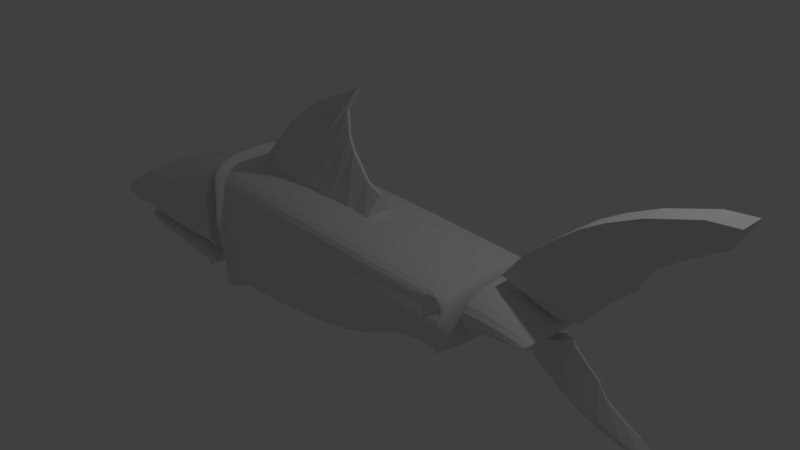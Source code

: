 # Source: Shark.blend  (saved by Blender 2.79.0; exported with 4.5.12 LTS)
import bpy
from mathutils import Matrix  # noqa: F401  (used for matrix-valued properties, if any)

bpy.ops.wm.read_factory_settings(use_empty=True)
scene = bpy.context.scene
scene.name = 'Scene'

# ---- collections
col_collection_1 = bpy.data.collections.new('Collection 1'); scene.collection.children.link(col_collection_1)

# ---- world
world_world = bpy.data.worlds.new('World'); scene.world = world_world
world_world.color = (0.05088, 0.05088, 0.05088)
world_world.use_sun_shadow = False
world_world.sun_shadow_jitter_overblur = 0.0
world_world.cycles.sampling_method = 'MANUAL'

# ---- cameras
cam_camera = bpy.data.cameras.new('Camera')
cam_camera.clip_end = 100.0
cam_camera.lens = 35.0
cam_camera.sensor_width = 32.0
cam_camera.sensor_height = 18.0
cam_camera.ortho_scale = 7.314
cam_camera.dof.focus_distance = 0.0
cam_camera.dof.aperture_fstop = 128.0

# ---- lights
light_lamp = bpy.data.lights.new('Lamp', 'POINT')
light_lamp.transmission_factor = 0.0
light_lamp.cutoff_distance = 30.0
light_lamp.energy = 100.0
light_lamp.shadow_buffer_clip_start = 1.001
light_lamp.shadow_soft_size = 0.1
light_lamp.shadow_maximum_resolution = 0.006
light_lamp.use_absolute_resolution = True

# ---- meshes
me_plane_004 = bpy.data.meshes.new('Plane.004')
me_plane_004.from_pydata([(-1.223, -0.8154, 0.205), (-0.8482, -0.7881, 0.205), (-0.8317, -0.3004, 0.205), (-0.4527, 0.08661, 0.205), (-1.131, -0.6467, 0.205), (0.6526, 0.7482, 0.02008), (0.09998, 0.4748, 0.205), (-0.9999, -0.4972, 0.205), (0.9382, -0.8676, 0.205), (1.012, -0.5416, 0.02008), (0.781, -0.4393, 0.02008), (0.5282, -0.1056, 0.02008), (0.4518, 0.08046, 0.02008), (0.4297, 0.4076, 0.02008), (-0.4903, -0.7861, 0.205), (-0.1333, -0.917, 0.2004), (0.2164, -0.8793, 0.2025), (0.581, -0.8982, 0.2009), (-1.223, -0.8154, -0.205), (-0.8482, -0.7881, -0.205), (-0.8317, -0.3004, -0.205), (-0.4527, 0.08661, -0.205), (-1.131, -0.6467, -0.205), (0.6526, 0.7482, -0.02008), (0.09998, 0.4748, -0.205), (-0.9999, -0.4972, -0.205), (0.9412, -0.8665, -0.205), (1.015, -0.5405, -0.02008), (0.7824, -0.4377, -0.02008), (0.5298, -0.1046, -0.02008), (0.4508, 0.08232, -0.02008), (0.4293, 0.408, -0.02008), (-0.491, -0.7853, -0.205), (-0.134, -0.9153, -0.2096), (0.2179, -0.8782, -0.2075), (0.5822, -0.8965, -0.2091)], [], [(7, 6, 3, 2), (0, 1, 5, 4), (4, 5, 6, 7), (10, 17, 8, 9), (5, 1, 14, 13), (13, 14, 15, 12), (12, 15, 16, 11), (11, 16, 17, 10), (25, 20, 21, 24), (18, 22, 23, 19), (22, 25, 24, 23), (28, 27, 26, 35), (23, 31, 32, 19), (31, 30, 33, 32), (30, 29, 34, 33), (29, 28, 35, 34), (0, 4, 22, 18), (1, 0, 18, 19), (3, 6, 24, 21), (2, 3, 21, 20), (4, 7, 25, 22), (6, 5, 23, 24), (7, 2, 20, 25), (9, 8, 26, 27), (5, 13, 31, 23), (8, 17, 35, 26), (10, 9, 27, 28), (11, 10, 28, 29), (12, 11, 29, 30), (13, 12, 30, 31), (14, 1, 19, 32), (15, 14, 32, 33), (16, 15, 33, 34), (17, 16, 34, 35)])
me_plane_004.use_remesh_preserve_volume = False
me_plane_004.use_remesh_preserve_attributes = False
me_plane_004.use_mirror_vertex_groups = False
me_plane_004.update()
me_plane_003 = bpy.data.meshes.new('Plane.003')
me_plane_003.from_pydata([(-0.683, -0.155, -0.7804), (0.09901, -0.155, -0.8035), (1.086, -0.155, 1.074), (1.407, -0.155, 1.18), (0.2561, -0.155, 0.514), (0.3523, -0.155, 0.3242), (-0.174, -0.155, 0.05224), (0.06705, -0.155, -0.1201), (-0.4915, -0.155, -0.3729), (0.119, -0.155, -0.5284), (1.08, -0.155, 0.9685), (0.581, -0.155, 0.7708), (0.6373, -0.155, 0.6433), (0.1913, -0.155, 0.1163), (0.02459, -0.155, 0.2942), (0.3019, -0.017, -0.7974), (1.348, -0.01701, 0.8681), (0.7006, -0.01701, -0.07009), (0.4223, -0.01701, -0.5229), (0.3545, -0.017, -0.6444), (1.05, -0.01701, 0.5731), (0.7781, -0.017, 0.2418), (0.5278, -0.01701, -0.3355), (-0.683, 0.155, -0.7804), (0.09901, 0.155, -0.8035), (1.086, 0.155, 1.074), (1.407, 0.155, 1.18), (0.2561, 0.155, 0.514), (0.3523, 0.155, 0.3242), (-0.174, 0.155, 0.05224), (0.06705, 0.155, -0.1201), (-0.4915, 0.155, -0.3729), (0.119, 0.155, -0.5284), (1.08, 0.155, 0.9685), (0.581, 0.155, 0.7708), (0.6373, 0.155, 0.6433), (0.1913, 0.155, 0.1163), (0.02459, 0.155, 0.2942), (0.3019, 0.017, -0.7974), (1.348, 0.01701, 0.8681), (0.7006, 0.01701, -0.07009), (0.4223, 0.01701, -0.5229), (0.3545, 0.017, -0.6444), (1.05, 0.01701, 0.5731), (0.7781, 0.017, 0.2418), (0.5278, 0.01701, -0.3355)], [], [(11, 12, 10, 2), (14, 13, 5, 4), (8, 9, 7, 6), (0, 1, 9, 8), (2, 10, 3), (4, 5, 12, 11), (6, 7, 13, 14), (10, 12, 21, 20), (3, 10, 20, 16), (9, 1, 15, 19), (13, 7, 18, 22), (12, 5, 17, 21), (5, 13, 22, 17), (7, 9, 19, 18), (34, 25, 33, 35), (37, 27, 28, 36), (31, 29, 30, 32), (23, 31, 32, 24), (25, 26, 33), (27, 34, 35, 28), (29, 37, 36, 30), (33, 43, 44, 35), (26, 39, 43, 33), (32, 42, 38, 24), (36, 45, 41, 30), (35, 44, 40, 28), (28, 40, 45, 36), (30, 41, 42, 32), (0, 8, 31, 23), (1, 0, 23, 24), (2, 3, 26, 25), (4, 11, 34, 27), (6, 14, 37, 29), (8, 6, 29, 31), (11, 2, 25, 34), (14, 4, 27, 37), (16, 20, 43, 39), (17, 22, 45, 40), (18, 19, 42, 41), (19, 15, 38, 42), (20, 21, 44, 43), (21, 17, 40, 44), (22, 18, 41, 45), (3, 16, 39, 26), (15, 1, 24, 38)])
me_plane_003.use_remesh_preserve_volume = False
me_plane_003.use_remesh_preserve_attributes = False
me_plane_003.use_mirror_vertex_groups = False
me_plane_003.update()
me_plane_002 = bpy.data.meshes.new('Plane.002')
me_plane_002.from_pydata([(-0.848, -0.155, -0.5224), (-0.09035, -0.155, -0.7177), (1.287, -0.155, 0.8951), (1.623, -0.155, 0.9281), (0.354, -0.155, 0.5325), (0.4058, -0.155, 0.3261), (-0.1675, -0.155, 0.1772), (0.02948, -0.155, -0.04422), (-0.5712, -0.155, -0.1673), (-0.01003, -0.155, -0.4539), (1.258, -0.155, 0.7937), (0.7275, -0.155, 0.7111), (0.7543, -0.155, 0.5743), (0.2029, -0.155, 0.1589), (0.07961, -0.155, 0.3692), (0.1088, -0.017, -0.7566), (1.497, -0.01701, 0.6366), (0.6585, -0.01701, -0.1354), (0.287, -0.01701, -0.5155), (0.194, -0.017, -0.619), (1.141, -0.01701, 0.4147), (0.8029, -0.017, 0.1517), (0.4313, -0.01701, -0.3561), (-0.848, 0.155, -0.5224), (-0.09035, 0.155, -0.7177), (1.287, 0.155, 0.8951), (1.623, 0.155, 0.9281), (0.354, 0.155, 0.5325), (0.4058, 0.155, 0.3261), (-0.1675, 0.155, 0.1772), (0.02948, 0.155, -0.04422), (-0.5712, 0.155, -0.1673), (-0.01003, 0.155, -0.4539), (1.258, 0.155, 0.7937), (0.7275, 0.155, 0.7111), (0.7543, 0.155, 0.5743), (0.2029, 0.155, 0.1589), (0.07961, 0.155, 0.3692), (0.1088, 0.017, -0.7566), (1.497, 0.01701, 0.6366), (0.6585, 0.01701, -0.1354), (0.287, 0.01701, -0.5155), (0.194, 0.017, -0.619), (1.141, 0.01701, 0.4147), (0.8029, 0.017, 0.1517), (0.4313, 0.01701, -0.3561)], [], [(11, 12, 10, 2), (14, 13, 5, 4), (8, 9, 7, 6), (0, 1, 9, 8), (2, 10, 3), (4, 5, 12, 11), (6, 7, 13, 14), (10, 12, 21, 20), (3, 10, 20, 16), (9, 1, 15, 19), (13, 7, 18, 22), (12, 5, 17, 21), (5, 13, 22, 17), (7, 9, 19, 18), (34, 25, 33, 35), (37, 27, 28, 36), (31, 29, 30, 32), (23, 31, 32, 24), (25, 26, 33), (27, 34, 35, 28), (29, 37, 36, 30), (33, 43, 44, 35), (26, 39, 43, 33), (32, 42, 38, 24), (36, 45, 41, 30), (35, 44, 40, 28), (28, 40, 45, 36), (30, 41, 42, 32), (0, 8, 31, 23), (1, 0, 23, 24), (2, 3, 26, 25), (4, 11, 34, 27), (6, 14, 37, 29), (8, 6, 29, 31), (11, 2, 25, 34), (14, 4, 27, 37), (16, 20, 43, 39), (17, 22, 45, 40), (18, 19, 42, 41), (19, 15, 38, 42), (20, 21, 44, 43), (21, 17, 40, 44), (22, 18, 41, 45), (3, 16, 39, 26), (15, 1, 24, 38)])
me_plane_002.use_remesh_preserve_volume = False
me_plane_002.use_remesh_preserve_attributes = False
me_plane_002.use_mirror_vertex_groups = False
me_plane_002.update()
me_plane_001 = bpy.data.meshes.new('Plane.001')
me_plane_001.from_pydata([(-0.5136, -0.02872, 0.9), (0.3393, 0.176, 0.9), (-0.5709, 0.4037, 0.9), (0.403, 0.2754, 0.9), (-0.22, 0.0443, 0.9), (-0.2362, 0.3968, 0.9), (0.01815, 0.0871, 0.9), (-0.007223, 0.3594, 0.9), (-0.5136, -0.02872, -0.9), (0.3393, 0.176, -0.9), (-0.5709, 0.4037, -0.9), (0.403, 0.2754, -0.9), (-0.22, 0.0443, -0.9), (-0.2362, 0.3968, -0.9), (0.01815, 0.0871, -0.9), (-0.007223, 0.3594, -0.9), (-0.5136, -0.1891, -1.179e-09), (0.3393, 0.1788, -4.109e-08), (-0.5709, 0.4962, 3.898e-09), (0.403, 0.3174, 1.213e-08), (-0.22, -0.0001716, -6.948e-08), (-0.2362, 0.4866, 4.339e-09), (0.01815, 0.1363, -5.498e-08), (-0.007223, 0.4344, 6.744e-09), (-0.5193, 0.4026, 0.9), (-0.4684, -0.007853, 0.9), (-0.5193, 0.4026, -0.9), (-0.4684, -0.007853, -0.9), (-0.4684, -0.16, -1.17e-08), (-0.5193, 0.4947, 3.966e-09), (0.2676, 0.1547, 0.9), (0.3114, 0.2942, 0.9), (0.2676, 0.1547, -0.9), (0.3114, 0.2942, -0.9), (0.3114, 0.3435, 1.093e-08), (0.2676, 0.1499, -3.989e-08)], [], [(30, 1, 3, 31), (25, 4, 5, 24), (4, 6, 7, 5), (32, 33, 11, 9), (27, 26, 13, 12), (12, 13, 15, 14), (16, 18, 10, 8), (35, 22, 14, 32), (19, 17, 9, 11), (29, 21, 13, 26), (28, 16, 8, 27), (21, 23, 15, 13), (22, 20, 12, 14), (34, 19, 11, 33), (31, 3, 19, 34), (6, 4, 20, 22), (5, 7, 23, 21), (25, 0, 16, 28), (24, 5, 21, 29), (3, 1, 17, 19), (30, 6, 22, 35), (0, 2, 18, 16), (2, 24, 29, 18), (4, 25, 28, 20), (20, 28, 27, 12), (18, 29, 26, 10), (8, 10, 26, 27), (0, 25, 24, 2), (1, 30, 35, 17), (7, 31, 34, 23), (23, 34, 33, 15), (17, 35, 32, 9), (14, 15, 33, 32), (6, 30, 31, 7)])
me_plane_001.use_remesh_preserve_volume = False
me_plane_001.use_remesh_preserve_attributes = False
me_plane_001.use_mirror_vertex_groups = False
me_plane_001.update()
me_plane = bpy.data.meshes.new('Plane')
me_plane.from_pydata([(-1.328, -1.0, -1.309), (2.037, -1.0, -0.2409), (-1.339, -1.0, 0.8309), (1.995, -1.0, 0.6336), (1.955, -1.0, -0.2295), (1.937, -1.0, 0.6172), (-1.196, -1.183, -0.04057), (2.065, -1.183, 0.2483), (1.997, -1.183, 0.2374), (-0.8327, -1.001, 0.7996), (-0.8202, -1.001, -1.294), (-0.8217, -1.184, 0.001093), (0.08517, -1.025, -1.126), (0.02568, -1.025, 0.7622), (0.05264, -1.213, 0.07866), (0.8358, -1.034, -0.8825), (0.7617, -1.034, 0.7165), (0.8025, -1.224, 0.1428), (-1.18, -1.0, -0.6264), (2.052, -1.0, 0.02578), (1.978, -1.0, 0.02497), (-0.821, -1.001, -0.5881), (0.06744, -1.025, -0.4784), (0.8176, -1.034, -0.3327), (2.064, -1.0, 0.441), (1.991, -1.0, 0.4273), (-1.26, -1.0, 0.3952), (-0.8272, -1.001, 0.4004), (0.03916, -1.025, 0.4205), (0.7821, -1.034, 0.4296), (-1.328, 1.0, -1.309), (2.037, 1.0, -0.2409), (-1.339, 1.0, 0.8309), (1.995, 1.0, 0.6336), (1.955, 1.0, -0.2295), (1.937, 1.0, 0.6172), (-1.196, 1.183, -0.04057), (2.065, 1.183, 0.2483), (1.997, 1.183, 0.2374), (-0.8327, 1.001, 0.7996), (-0.8202, 1.001, -1.294), (-0.8217, 1.184, 0.001093), (0.08517, 1.025, -1.126), (0.02568, 1.025, 0.7622), (0.05264, 1.213, 0.07866), (0.8358, 1.034, -0.8825), (0.7617, 1.034, 0.7165), (0.8025, 1.224, 0.1428), (-1.18, 1.0, -0.6264), (2.052, 1.0, 0.02578), (1.978, 1.0, 0.02497), (-0.821, 1.001, -0.5881), (0.06744, 1.025, -0.4784), (0.8176, 1.034, -0.3327), (2.064, 1.0, 0.441), (1.991, 1.0, 0.4273), (-1.26, 1.0, 0.3952), (-0.8272, 1.001, 0.4004), (0.03916, 1.025, 0.4205), (0.7821, 1.034, 0.4296), (-1.328, 2.133e-07, -1.466), (2.037, 3.924e-08, -0.2682), (-1.339, -1.354e-07, 0.9337), (1.995, -1.032e-07, 0.7124), (1.955, 3.74e-08, -0.2555), (1.937, -1.006e-07, 0.694), (2.065, -4.046e-08, 0.2804), (-0.8327, -1.303e-07, 0.8986), (-0.8202, 2.108e-07, -1.449), (0.08517, 1.835e-07, -1.261), (0.02568, -1.242e-07, 0.8567), (0.8358, 1.438e-07, -0.9877), (0.7617, -1.167e-07, 0.8053), (2.052, -4.201e-09, 0.03079), (2.064, -7.184e-08, 0.4964), (-1.204, -1.0, 0.8226), (-1.096, -1.183, -0.02947), (-1.193, -1.0, -1.305), (-1.084, -1.0, -0.6162), (-1.145, -1.0, 0.3966), (-1.204, 1.0, 0.8226), (-1.096, 1.183, -0.02947), (-1.193, 1.0, -1.305), (-1.084, 1.0, -0.6162), (-1.145, 1.0, 0.3966), (-1.193, 2.126e-07, -1.462), (-1.204, -1.34e-07, 0.9243), (-1.18, -1.0, -0.6264), (-1.328, -1.0, -1.309), (1.991, -1.0, 0.4273), (1.937, -1.0, 0.6172), (-1.26, -1.0, 0.3952), (-1.196, -1.183, -0.04057), (1.978, -1.0, 0.02497), (1.997, -1.183, 0.2374), (1.955, -1.0, -0.2295), (-1.339, -1.0, 0.8309), (-1.18, 1.0, -0.6264), (-1.328, 1.0, -1.309), (1.991, 1.0, 0.4273), (1.937, 1.0, 0.6172), (-1.26, 1.0, 0.3952), (-1.196, 1.183, -0.04057), (1.978, 1.0, 0.02497), (1.997, 1.183, 0.2374), (1.955, 1.0, -0.2295), (-1.339, 1.0, 0.8309), (-1.328, 2.133e-07, -1.466), (-1.339, -1.354e-07, 0.9337), (1.955, 3.74e-08, -0.2555), (1.937, -1.006e-07, 0.694), (-1.382, -1.119, 0.4605), (-1.458, -1.119, -1.446), (-1.292, -1.119, -0.6823), (-1.235, -1.119, -0.6823), (-1.401, -1.119, -1.446), (-1.325, -1.119, 0.4605), (-1.253, -1.324, -0.02694), (-1.413, -1.119, 0.948), (-1.235, 1.119, -0.6823), (-1.401, 1.119, -1.446), (-1.325, 1.119, 0.4605), (-1.253, 1.324, -0.02694), (-1.413, 1.119, 0.948), (-1.401, 2.357e-07, -1.622), (-1.413, -1.543e-07, 1.063), (-1.31, -1.324, -0.02694), (-1.47, -1.119, 0.948), (-1.292, 1.119, -0.6823), (-1.458, 1.119, -1.446), (-1.382, 1.119, 0.4605), (-1.31, 1.324, -0.02694), (-1.47, 1.119, 0.948), (-1.458, 2.357e-07, -1.622), (-1.47, -1.543e-07, 1.063), (-1.31, 4.541e-09, -0.03035), (-1.292, 1.113e-07, -0.7653), (-1.382, -7.488e-08, 0.5163), (1.396, -1.017, -0.3022), (1.349, -1.017, 0.6668), (1.4, -1.204, 0.1901), (1.398, -1.017, -0.1539), (1.387, -1.017, 0.4285), (1.396, 1.017, -0.3022), (1.349, 1.017, 0.6668), (1.4, 1.204, 0.1901), (1.398, 1.017, -0.1539), (1.387, 1.017, 0.4285), (1.349, -1.086e-07, 0.7497), (1.396, 9.059e-08, -0.3678)], [], [(25, 24, 3, 5), (142, 25, 5, 139), (141, 20, 8, 140), (20, 19, 7, 8), (78, 21, 11, 76), (79, 27, 9, 75), (21, 22, 14, 11), (27, 28, 13, 9), (22, 23, 17, 14), (28, 29, 16, 13), (12, 15, 23, 22), (10, 12, 22, 21), (77, 10, 21, 78), (4, 1, 19, 20), (138, 4, 20, 141), (14, 17, 29, 28), (11, 14, 28, 27), (76, 11, 27, 79), (140, 8, 25, 142), (8, 7, 24, 25), (55, 35, 33, 54), (147, 144, 35, 55), (146, 145, 38, 50), (50, 38, 37, 49), (83, 81, 41, 51), (84, 80, 39, 57), (51, 41, 44, 52), (57, 39, 43, 58), (52, 44, 47, 53), (58, 43, 46, 59), (42, 52, 53, 45), (40, 51, 52, 42), (82, 83, 51, 40), (34, 50, 49, 31), (143, 146, 50, 34), (44, 58, 59, 47), (41, 57, 58, 44), (81, 84, 57, 41), (145, 147, 55, 38), (38, 55, 54, 37), (35, 65, 110, 100), (61, 64, 34, 31), (63, 74, 54, 33), (86, 67, 39, 80), (149, 71, 45, 143), (65, 63, 33, 35), (55, 38, 104, 99), (66, 73, 49, 37), (67, 70, 43, 39), (85, 60, 30, 82), (69, 68, 40, 42), (70, 72, 46, 43), (71, 69, 42, 45), (148, 65, 35, 144), (38, 50, 103, 104), (73, 61, 31, 49), (74, 66, 37, 54), (5, 25, 89, 90), (64, 34, 105, 109), (24, 7, 66, 74), (19, 1, 61, 73), (60, 0, 88, 107), (139, 5, 65, 148), (15, 12, 69, 71), (13, 16, 72, 70), (12, 10, 68, 69), (77, 0, 60, 85), (9, 13, 70, 67), (7, 19, 73, 66), (18, 6, 92, 87), (5, 3, 63, 65), (138, 15, 71, 149), (75, 9, 67, 86), (3, 24, 74, 63), (1, 4, 64, 61), (48, 30, 98, 97), (2, 75, 86, 62), (10, 77, 85, 68), (68, 85, 82, 40), (62, 86, 80, 32), (36, 56, 84, 81), (30, 48, 83, 82), (56, 32, 80, 84), (48, 36, 81, 83), (6, 76, 79, 26), (0, 77, 78, 18), (26, 79, 75, 2), (18, 78, 76, 6), (108, 106, 123, 125), (101, 102, 122, 121), (107, 88, 115, 124), (98, 107, 124, 120), (92, 91, 116, 117), (102, 97, 119, 122), (106, 101, 121, 123), (97, 98, 120, 119), (20, 4, 95, 93), (2, 62, 108, 96), (6, 26, 91, 92), (0, 18, 87, 88), (32, 56, 101, 106), (64, 4, 95, 109), (20, 8, 94, 93), (30, 60, 107, 98), (8, 25, 89, 94), (36, 48, 97, 102), (5, 65, 110, 90), (26, 2, 96, 91), (55, 35, 100, 99), (62, 32, 106, 108), (34, 50, 103, 105), (56, 36, 102, 101), (116, 118, 127, 111), (124, 115, 112, 133), (122, 119, 128, 131), (125, 123, 132, 134), (114, 117, 126, 113), (121, 122, 131, 130), (120, 124, 133, 129), (117, 116, 111, 126), (88, 87, 114, 115), (96, 108, 125, 118), (91, 96, 118, 116), (87, 92, 117, 114), (133, 136, 128, 129), (135, 137, 130, 131), (136, 135, 131, 128), (137, 134, 132, 130), (111, 127, 134, 137), (113, 126, 135, 136), (126, 111, 137, 135), (112, 113, 136, 133), (115, 114, 113, 112), (123, 121, 130, 132), (118, 125, 134, 127), (119, 120, 129, 128), (4, 138, 149, 64), (16, 139, 148, 72), (72, 148, 144, 46), (64, 149, 143, 34), (47, 59, 147, 145), (45, 53, 146, 143), (53, 47, 145, 146), (59, 46, 144, 147), (17, 140, 142, 29), (15, 138, 141, 23), (23, 141, 140, 17), (29, 142, 139, 16)])
me_plane.use_remesh_preserve_volume = False
me_plane.use_remesh_preserve_attributes = False
me_plane.use_mirror_vertex_groups = False
me_plane.update()
me_cube_002 = bpy.data.meshes.new('Cube.002')
me_cube_002.from_pydata([(-0.4264, 1.0, 0.67), (-0.628, 1.0, 0.2975), (-0.4264, -1.0, 0.67), (-0.628, -1.0, 0.2975), (1.428, 1.0, 0.6481), (1.124, 1.0, -0.4704), (1.428, -1.0, 0.6481), (1.124, -1.0, -0.4704), (-0.3535, -1.0, 0.7181), (-0.3626, -1.0, 0.09409), (-0.3535, 1.0, 0.7181), (-0.3626, 1.0, 0.09409), (0.1783, -1.0, -0.1961), (0.0668, 1.0, 0.8201), (0.0668, -1.0, 0.8201), (0.1783, 1.0, -0.1961), (0.9038, -1.0, -0.483), (0.6644, 1.0, 0.706), (0.6644, -1.0, 0.706), (0.9038, 1.0, -0.483), (-0.03561, -1.0, 0.701), (-0.0855, 1.0, -0.08222), (-0.0855, -1.0, -0.08222), (-0.03561, 1.0, 0.701), (0.01073, -1.0, -0.1127), (0.04925, 1.0, 0.7422), (0.04925, -1.0, 0.7422), (0.01073, 1.0, -0.1127), (-0.6018, 1.0, 0.6398), (-0.6018, -1.0, 0.6398), (1.193, -1.0, -0.346), (1.193, 1.0, -0.346), (-0.3623, 1.0, 0.3326), (-0.3623, -1.0, 0.3326), (0.1116, 1.0, 0.1043), (0.1116, -1.0, 0.1043), (0.7513, 1.0, -0.2261), (0.7513, -1.0, -0.2261), (-0.06939, -1.0, 0.2002), (-0.06939, 1.0, 0.2002), (0.02006, 1.0, 0.1659), (0.02006, -1.0, 0.1659), (-0.751, 1.0, 0.6181), (-0.7314, 1.0, 0.4213), (-0.7314, -1.0, 0.4213), (-0.751, -1.0, 0.6181), (1.225, -1.123, -0.3817), (1.489, -1.123, 0.735), (1.489, 1.123, 0.735), (1.148, -1.123, -0.5215), (1.148, 1.123, -0.5215), (1.225, 1.123, -0.3817), (1.295, -1.215, -0.3929), (1.581, -1.215, 0.7621), (1.581, 1.215, 0.7621), (1.212, -1.215, -0.5375), (1.212, 1.215, -0.5375), (1.295, 1.215, -0.3929)], [], [(1, 3, 44, 43), (37, 16, 7, 30), (7, 5, 50, 49), (32, 11, 1, 28), (18, 6, 4, 17), (9, 3, 1, 11), (22, 9, 11, 21), (2, 8, 10, 0), (39, 21, 11, 32), (29, 3, 9, 33), (36, 19, 15, 34), (16, 12, 15, 19), (26, 14, 13, 25), (41, 24, 12, 35), (7, 16, 19, 5), (31, 5, 19, 36), (14, 18, 17, 13), (35, 12, 16, 37), (33, 9, 22, 38), (8, 20, 23, 10), (40, 27, 21, 39), (24, 22, 21, 27), (12, 24, 27, 15), (34, 15, 27, 40), (38, 22, 24, 41), (20, 26, 25, 23), (20, 38, 41, 26), (13, 34, 40, 25), (25, 40, 39, 23), (8, 33, 38, 20), (14, 35, 37, 18), (4, 31, 36, 17), (26, 41, 35, 14), (17, 36, 34, 13), (2, 29, 33, 8), (23, 39, 32, 10), (10, 32, 28, 0), (30, 7, 49, 46), (18, 37, 30, 6), (0, 28, 29, 2), (42, 43, 44, 45), (29, 28, 42, 45), (3, 29, 45, 44), (28, 1, 43, 42), (51, 48, 54, 57), (50, 51, 57, 56), (6, 30, 46, 47), (5, 31, 51, 50), (31, 4, 48, 51), (4, 6, 47, 48), (52, 55, 56, 57), (53, 52, 57, 54), (48, 47, 53, 54), (46, 49, 55, 52), (49, 50, 56, 55), (47, 46, 52, 53)])
me_cube_002.use_remesh_preserve_volume = False
me_cube_002.use_remesh_preserve_attributes = False
me_cube_002.use_mirror_vertex_groups = False
me_cube_002.update()
me_cube_001 = bpy.data.meshes.new('Cube.001')
me_cube_001.from_pydata([(-0.7519, -1.0, -0.2764), (-1.0, -1.0, -0.1641), (-0.7519, 1.0, -0.2764), (-1.0, 1.0, -0.1641), (0.9464, -1.0, -0.4858), (1.018, -1.0, 0.9097), (0.9464, 1.0, -0.4858), (1.018, 1.0, 0.9097), (-0.3156, 1.0, -0.3414), (-0.5706, 1.0, 0.1476), (-0.3156, -1.0, -0.3414), (-0.5706, -1.0, 0.1476), (0.004208, 1.0, 0.5184), (-0.09494, -1.0, -0.4503), (-0.09494, 1.0, -0.4503), (0.004208, -1.0, 0.5184), (0.5808, 1.0, 0.7721), (0.4674, -1.0, -0.4937), (0.4674, 1.0, -0.4937), (0.5808, -1.0, 0.7721), (-0.2298, 1.0, -0.3507), (-0.3605, -1.0, 0.3078), (-0.3605, 1.0, 0.3078), (-0.2298, -1.0, -0.3507), (-0.1765, 1.0, 0.4146), (-0.1317, -1.0, -0.3872), (-0.1317, 1.0, -0.3872), (-0.1765, -1.0, 0.4146), (-0.9515, -1.0, -0.2159), (-0.9515, 1.0, -0.2159), (1.058, 1.0, 0.2593), (1.058, -1.0, 0.2593), (-0.4014, -1.0, -0.02986), (-0.4014, 1.0, -0.02986), (-0.04808, -1.0, 0.07166), (-0.04808, 1.0, 0.07166), (0.5285, -1.0, 0.1883), (0.5285, 1.0, 0.1883), (-0.2557, 1.0, 0.03541), (-0.2557, -1.0, 0.03541), (-0.1558, -1.0, 0.04481), (-0.1558, 1.0, 0.04481), (1.06, 1.044, 0.2607), (0.9437, 1.044, -0.4988), (0.9437, -1.044, -0.4988), (1.019, 1.044, 0.94), (1.019, -1.044, 0.94), (1.06, -1.044, 0.2607), (1.091, 1.044, 0.2607), (0.9751, 1.044, -0.4988), (0.9751, -1.044, -0.4988), (1.05, 1.044, 0.94), (1.05, -1.044, 0.94), (1.091, -1.044, 0.2607), (1.118, 1.044, 0.257), (1.002, 1.044, -0.4704), (1.002, -1.044, -0.4704), (1.077, 1.044, 0.9082), (1.077, -1.044, 0.9082), (1.118, -1.044, 0.257), (-0.6614, 1.0, -0.2899), (-0.6614, -1.0, -0.2899)], [], [(28, 1, 3, 29), (37, 16, 7, 30), (31, 4, 44, 47), (32, 11, 1, 28), (18, 6, 4, 17), (9, 3, 1, 11), (22, 9, 11, 21), (60, 8, 10, 61), (39, 21, 11, 32), (29, 3, 9, 33), (36, 19, 15, 34), (16, 12, 15, 19), (26, 14, 13, 25), (41, 24, 12, 35), (7, 16, 19, 5), (31, 5, 19, 36), (14, 18, 17, 13), (35, 12, 16, 37), (33, 9, 22, 38), (8, 20, 23, 10), (40, 27, 21, 39), (24, 22, 21, 27), (12, 24, 27, 15), (34, 15, 27, 40), (38, 22, 24, 41), (20, 26, 25, 23), (20, 38, 41, 26), (13, 34, 40, 25), (25, 40, 39, 23), (8, 33, 38, 20), (14, 35, 37, 18), (4, 31, 36, 17), (26, 41, 35, 14), (17, 36, 34, 13), (60, 33, 8), (23, 39, 32, 10), (32, 28, 0, 61), (5, 31, 47, 46), (18, 37, 30, 6), (0, 28, 29, 2), (46, 47, 53, 52), (43, 42, 48, 49), (4, 6, 43, 44), (30, 7, 45, 42), (7, 5, 46, 45), (6, 30, 42, 43), (51, 52, 58, 57), (48, 51, 57, 54), (47, 44, 50, 53), (44, 43, 49, 50), (42, 45, 51, 48), (45, 46, 52, 51), (54, 57, 58, 59), (55, 54, 59, 56), (49, 48, 54, 55), (52, 53, 59, 58), (53, 50, 56, 59), (50, 49, 55, 56), (2, 60, 61, 0), (2, 29, 33, 60), (10, 32, 61)])
me_cube_001.use_remesh_preserve_volume = False
me_cube_001.use_remesh_preserve_attributes = False
me_cube_001.use_mirror_vertex_groups = False
me_cube_001.update()

# ---- objects
ob_plane_004 = bpy.data.objects.new('Plane.004', me_plane_004)
ob_plane_003 = bpy.data.objects.new('Plane.003', me_plane_003)
ob_plane_002 = bpy.data.objects.new('Plane.002', me_plane_002)
ob_plane_001 = bpy.data.objects.new('Plane.001', me_plane_001)
ob_plane = bpy.data.objects.new('Plane', me_plane)
ob_cube_001 = bpy.data.objects.new('Cube.001', me_cube_002)
ob_cube = bpy.data.objects.new('Cube', me_cube_001)
ob_lamp = bpy.data.objects.new('Lamp', light_lamp)
ob_camera = bpy.data.objects.new('Camera', cam_camera)

# ---- transforms, parenting, visibility, modifiers, constraints
ob_plane_004.location = (-0.7682, -4.768e-07, 1.454)
ob_plane_004.rotation_euler = (1.571, -0.0, -0.0)
ob_plane_004.lineart.crease_threshold = 0.0
ob_plane_003.location = (3.168, 2.404e-08, -0.2559)
ob_plane_003.rotation_euler = (3.142, -0.3257, 0.0)
ob_plane_003.scale = (0.5951, 0.5951, 0.5951)
ob_plane_003.lineart.crease_threshold = 0.0
ob_plane_002.location = (3.168, 2.404e-08, 1.23)
ob_plane_002.lineart.crease_threshold = 0.0
ob_plane_001.location = (2.713, 9.657e-09, 0.1066)
ob_plane_001.rotation_euler = (1.571, -0.0, -0.0)
ob_plane_001.scale = (1.0, 1.0, 0.7365)
ob_plane_001.lineart.crease_threshold = 0.0
_m = ob_plane_001.modifiers.new('Subsurf', 'SUBSURF')
_m.uv_smooth = 'PRESERVE_CORNERS'
_m.quality = 2
_m.show_only_control_edges = False
ob_plane.location = (-0.5251, 1.617e-08, -0.02454)
ob_plane.scale = (1.263, 0.7365, 0.8421)
ob_plane.lineart.crease_threshold = 0.0
_m = ob_plane.modifiers.new('Subsurf', 'SUBSURF')
_m.uv_smooth = 'PRESERVE_CORNERS'
_m.quality = 2
_m.show_only_control_edges = False
ob_cube_001.location = (-4.417, 1.131e-07, -1.163)
ob_cube_001.scale = (1.0, 0.4367, 0.2291)
ob_cube_001.lineart.crease_threshold = 0.0
_m = ob_cube_001.modifiers.new('Subsurf', 'SUBSURF')
_m.uv_smooth = 'PRESERVE_CORNERS'
_m.quality = 2
_m.show_only_control_edges = False
ob_cube.location = (-4.151, 1.617e-08, -0.3862)
ob_cube.scale = (1.421, 0.7365, 1.111)
ob_cube.lineart.crease_threshold = 0.0
_m = ob_cube.modifiers.new('Subsurf', 'SUBSURF')
_m.uv_smooth = 'PRESERVE_CORNERS'
_m.quality = 2
_m.show_only_control_edges = False
ob_lamp.location = (4.076, 1.005, 5.904)
ob_lamp.rotation_euler = (0.6503, 0.05522, 1.866)
ob_lamp.lock_rotations_4d = False
ob_lamp.empty_display_type = 'ARROWS'
ob_lamp.color = (0.0, 0.0, 0.0, 0.0)
ob_lamp.lineart.crease_threshold = 0.0
ob_camera.location = (7.481, -6.508, 5.344)
ob_camera.rotation_euler = (1.109, 0.0, 0.8149)
ob_camera.lock_rotations_4d = False
ob_camera.empty_display_type = 'ARROWS'
ob_camera.color = (0.0, 0.0, 0.0, 0.0)
ob_camera.display_type = 'WIRE'
ob_camera.lineart.crease_threshold = 0.0

# ---- collection membership
col_collection_1.objects.link(ob_plane_004)
col_collection_1.objects.link(ob_plane_003)
col_collection_1.objects.link(ob_plane_002)
col_collection_1.objects.link(ob_plane_001)
col_collection_1.objects.link(ob_plane)
col_collection_1.objects.link(ob_cube_001)
col_collection_1.objects.link(ob_cube)
col_collection_1.objects.link(ob_lamp)
col_collection_1.objects.link(ob_camera)

# ---- scene / render settings (as saved in the file)
scene.camera = ob_camera
scene.frame_start = 1; scene.frame_end = 250; scene.frame_set(1)
scene.render.engine = 'BLENDER_EEVEE_NEXT'
scene.render.resolution_percentage = 50
scene.render.dither_intensity = 0.0
scene.cycles.use_denoising = False
scene.cycles.samples = 128
scene.cycles.sampling_pattern = 'TABULATED_SOBOL'
scene.cycles.use_adaptive_sampling = False
scene.cycles.use_light_tree = False
scene.cycles.blur_glossy = 0.0
scene.cycles.sample_clamp_indirect = 0.0
scene.view_settings.view_transform = 'Standard'
bpy.context.view_layer.update()
